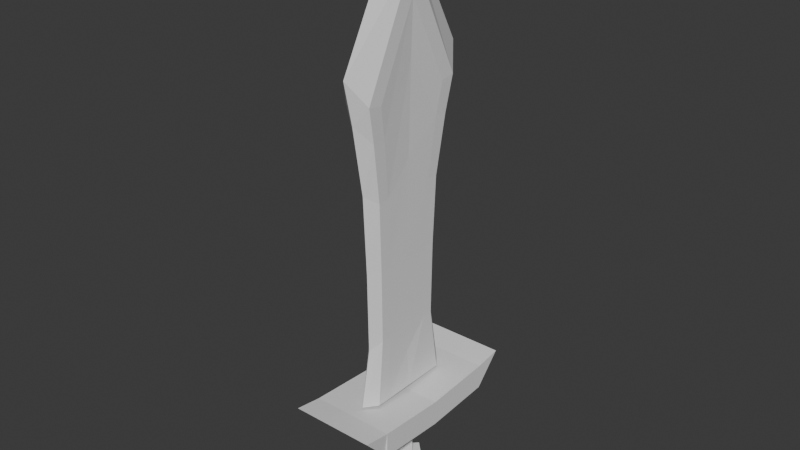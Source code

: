 # Source: Espada.blend  (saved by Blender 4.0.36; exported with 4.5.12 LTS)
import bpy
from mathutils import Matrix  # noqa: F401  (used for matrix-valued properties, if any)

bpy.ops.wm.read_factory_settings(use_empty=True)
scene = bpy.context.scene
scene.name = 'Scene'

# ---- collections
col_collection = bpy.data.collections.new('Collection'); scene.collection.children.link(col_collection)

# ---- world
world_world = bpy.data.worlds.new('World'); scene.world = world_world
world_world.use_nodes = True; world_world.node_tree.nodes.clear()
_N = world_world.node_tree.nodes; _L = world_world.node_tree.links
n0 = _N.new('ShaderNodeOutputWorld'); n0.name = 'World Output'; n0.location = (300, 300)
n1 = _N.new('ShaderNodeBackground'); n1.name = 'Background'; n1.location = (10, 300)
n1.inputs[0].default_value = (0.05088, 0.05088, 0.05088, 1.0)
_L.new(n1.outputs[0], n0.inputs[0])
n0.is_active_output = True
world_world.color = (0.05088, 0.05088, 0.05088)
world_world.use_sun_shadow = False
world_world.sun_shadow_jitter_overblur = 0.0

# ---- meshes
me_cube_004 = bpy.data.meshes.new('Cube.004')
me_cube_004.from_pydata([(-0.2584, 6.007, 3.762), (-0.2471, 6.82, 3.76), (0.2317, 6.004, 3.761), (-0.2453, 5.847, 3.93), (-0.2453, 6.979, 3.93), (0.2453, 6.979, 3.93), (0.2453, 5.847, 3.93), (-0.2453, 6.82, 3.76), (-0.2453, 6.007, 3.76), (-0.2453, 6.413, 3.735), (0.2453, 6.007, 3.76), (0.2453, 6.82, 3.76), (0.2453, 6.413, 3.735), (-0.2453, 6.007, 3.906), (-0.2453, 6.82, 3.906), (-0.2453, 6.413, 3.881), (0.2453, 6.82, 3.906), (0.2453, 6.007, 3.906), (0.2453, 6.413, 3.881), (-0.07387, 6.179, 5.631), (-0.07387, 6.413, 6.115), (-0.07387, 6.647, 5.631), (0.07387, 6.647, 5.631), (0.07387, 6.413, 6.115), (0.07387, 6.179, 5.631), (-0.0633, 6.413, 5.815), (-0.05685, 6.413, 3.91), (-0.04989, 6.413, 5.285), (-0.04567, 6.413, 4.709), (-0.04487, 6.413, 4.131), (-0.05685, 6.593, 3.91), (-0.0633, 6.614, 5.451), (-0.04487, 6.555, 4.287), (-0.04567, 6.558, 4.709), (-0.04989, 6.571, 5.111), (0.05685, 6.593, 3.91), (0.0633, 6.614, 5.451), (0.04487, 6.555, 4.287), (0.04567, 6.558, 4.709), (0.04989, 6.571, 5.111), (0.0633, 6.213, 5.451), (0.05685, 6.233, 3.91), (0.04989, 6.255, 5.111), (0.04567, 6.269, 4.709), (0.04487, 6.271, 4.287), (-0.05685, 6.233, 3.91), (-0.0633, 6.213, 5.451), (-0.04487, 6.271, 4.287), (-0.04567, 6.269, 4.709), (-0.04989, 6.255, 5.111), (0.05685, 6.413, 3.91), (0.0633, 6.413, 5.815), (0.04487, 6.413, 4.131), (0.04567, 6.413, 4.709), (0.04989, 6.413, 5.285), (-0.07387, 6.094, 5.646), (-0.07387, 6.413, 6.308), (-0.07387, 6.732, 5.646), (0.07387, 6.732, 5.646), (0.07387, 6.413, 6.308), (0.07387, 6.094, 5.646), (0.0633, 6.136, 5.444), (0.04989, 6.188, 5.108), (0.04567, 6.204, 4.709), (0.04487, 6.21, 4.29), (0.05685, 6.164, 3.91), (-0.04989, 6.188, 5.108), (-0.0633, 6.136, 5.444), (-0.04567, 6.204, 4.709), (-0.04487, 6.21, 4.29), (-0.05685, 6.164, 3.91), (0.04989, 6.639, 5.108), (0.0633, 6.69, 5.444), (0.04567, 6.623, 4.709), (0.04487, 6.616, 4.29), (0.05685, 6.662, 3.91), (-0.04989, 6.639, 5.108), (-0.0633, 6.69, 5.444), (-0.04567, 6.623, 4.709), (-0.04487, 6.616, 4.29), (-0.05685, 6.662, 3.91), (-7.733e-09, 6.826, 5.788), (-7.733e-09, 6.413, 6.55), (-7.733e-09, 6.001, 5.788), (-7.667e-09, 6.055, 5.548), (-7.676e-09, 6.121, 5.158), (-7.75e-09, 6.143, 4.709), (-7.753e-09, 6.151, 4.245), (-7.746e-09, 6.091, 3.91), (-7.667e-09, 6.772, 5.548), (-7.676e-09, 6.705, 5.158), (-7.75e-09, 6.684, 4.709), (-7.753e-09, 6.676, 4.245), (-7.746e-09, 6.735, 3.91), (-0.006456, 6.321, 3.747), (-0.09779, 6.413, 3.747), (0.08488, 6.413, 3.747), (-0.006457, 6.504, 3.747), (-0.006456, 6.321, 3.351), (-0.09779, 6.413, 3.351), (-0.006457, 6.504, 3.351), (0.08488, 6.413, 3.351), (-0.006456, 6.236, 3.225), (-0.183, 6.413, 3.225), (-0.006457, 6.589, 3.225), (0.1701, 6.413, 3.225), (-0.006456, 6.236, 3.374), (-0.183, 6.413, 3.374), (-0.006457, 6.589, 3.374), (0.1701, 6.413, 3.374)], [], [(2, 10, 17, 6), (5, 4, 14, 16), (1, 7, 14, 4), (0, 2, 6, 3), (11, 1, 4, 5), (10, 2, 0, 8), (11, 5, 16), (17, 13, 3, 6), (8, 0, 3, 13), (8, 13, 15, 9), (9, 15, 14, 7), (11, 16, 18, 12), (12, 18, 17, 10), (13, 17, 18, 15), (15, 18, 16, 14), (10, 8, 9, 12), (12, 9, 7, 11), (11, 7, 1), (32, 33, 78, 79), (31, 21, 57, 77), (38, 37, 74, 73), (23, 22, 58, 59), (40, 51, 23, 24), (49, 48, 68, 66), (21, 20, 56, 57), (51, 36, 22, 23), (33, 34, 76, 78), (31, 25, 20, 21), (51, 40, 42, 54), (54, 42, 43, 53), (53, 43, 44, 52), (52, 44, 41, 50), (46, 25, 27, 49), (49, 27, 28, 48), (48, 28, 29, 47), (47, 29, 26, 45), (36, 51, 54, 39), (39, 54, 53, 38), (38, 53, 52, 37), (37, 52, 50, 35), (39, 38, 73, 71), (42, 40, 61, 62), (20, 19, 55, 56), (19, 46, 67, 55), (34, 31, 77, 76), (46, 49, 66, 67), (36, 39, 71, 72), (25, 31, 34, 27), (27, 34, 33, 28), (28, 33, 32, 29), (29, 32, 30, 26), (25, 46, 19, 20), (83, 60, 59, 82), (82, 59, 58, 81), (84, 61, 60, 83), (89, 77, 57, 81), (84, 67, 66, 85), (85, 66, 68, 86), (86, 68, 69, 87), (87, 69, 70, 88), (89, 72, 71, 90), (90, 71, 73, 91), (91, 73, 74, 92), (92, 74, 75, 93), (24, 23, 59, 60), (43, 42, 62, 63), (37, 35, 75, 74), (48, 47, 69, 68), (30, 32, 79, 80), (22, 36, 72, 58), (44, 43, 63, 64), (47, 45, 70, 69), (40, 24, 60, 61), (41, 44, 64, 65), (79, 92, 93, 80), (78, 91, 92, 79), (76, 90, 91, 78), (77, 89, 90, 76), (64, 87, 88, 65), (63, 86, 87, 64), (62, 85, 86, 63), (61, 84, 85, 62), (72, 89, 81, 58), (67, 84, 83, 55), (56, 82, 81, 57), (55, 83, 82, 56), (108, 107, 106, 109), (95, 94, 98, 99), (94, 96, 101, 98), (97, 95, 99, 100), (96, 97, 100, 101), (104, 105, 102, 103), (105, 104, 108, 109), (103, 102, 106, 107), (102, 105, 109, 106), (104, 103, 107, 108)])
_k = {(92, 93): 1.0, (91, 92): 1.0, (90, 91): 1.0, (89, 90): 1.0, (87, 88): 1.0, (86, 87): 1.0, (85, 86): 1.0, (84, 85): 1.0, (81, 89): 1.0, (83, 84): 1.0, (81, 82): 1.0, (82, 83): 1.0}
me_cube_004.attributes.new('crease_edge', 'FLOAT', 'EDGE').data.foreach_set('value', [_k.get((min(e.vertices), max(e.vertices)), 0.0) for e in me_cube_004.edges])
_uv = me_cube_004.uv_layers.new(name='UVMap')
_uv.uv.foreach_set('vector', [0.625, 0.75, 0.625, 0.7148, 0.625, 0.7148, 0.625, 0.75, 0.625, 0.5, 0.875, 0.5, 0.875, 0.5352, 0.625, 0.5352, 0.875, 0.5, 0.875, 0.5352, 0.875, 0.5352, 0.875, 0.5, 0.875, 0.75, 0.625, 0.75, 0.625, 0.75, 0.875, 0.75, 0.625, 0.5, 0.875, 0.5, 0.875, 0.5, 0.625, 0.5, 0.625, 0.7148, 0.625, 0.75, 0.875, 0.75, 0.875, 0.7148, 0.625, 0.5, 0.625, 0.5, 0.625, 0.5352, 0.625, 0.7148, 0.875, 0.7148, 0.875, 0.75, 0.625, 0.75, 0.875, 0.7148, 0.875, 0.75, 0.875, 0.75, 0.875, 0.7148, 0.875, 0.7148, 0.875, 0.7148, 0.875, 0.625, 0.875, 0.625, 0.875, 0.625, 0.875, 0.625, 0.875, 0.5352, 0.875, 0.5352, 0.625, 0.5352, 0.625, 0.5352, 0.625, 0.625, 0.625, 0.625, 0.625, 0.625, 0.625, 0.625, 0.625, 0.7148, 0.625, 0.7148, 0.875, 0.7148, 0.625, 0.7148, 0.625, 0.625, 0.875, 0.625, 0.875, 0.625, 0.625, 0.625, 0.625, 0.5352, 0.875, 0.5352, 0.625, 0.7148, 0.875, 0.7148, 0.875, 0.625, 0.625, 0.625, 0.625, 0.625, 0.875, 0.625, 0.875, 0.5352, 0.625, 0.5352, 0.625, 0.5352, 0.875, 0.5352, 0.875, 0.5, 0.8788, 0.5324, 0.875, 0.5352, 0.875, 0.5352, 0.8788, 0.5324, 0.875, 0.5352, 0.875, 0.5352, 0.875, 0.5352, 0.875, 0.5352, 0.625, 0.5352, 0.6212, 0.5324, 0.6212, 0.5324, 0.625, 0.5352, 0.625, 0.625, 0.625, 0.5352, 0.625, 0.5352, 0.625, 0.625, 0.625, 0.7148, 0.625, 0.625, 0.625, 0.625, 0.625, 0.7148, 0.8788, 0.7176, 0.875, 0.7148, 0.875, 0.7148, 0.8788, 0.7176, 0.875, 0.5352, 0.875, 0.625, 0.875, 0.625, 0.875, 0.5352, 0.625, 0.625, 0.625, 0.5352, 0.625, 0.5352, 0.625, 0.625, 0.875, 0.5352, 0.8788, 0.5324, 0.8788, 0.5324, 0.875, 0.5352, 0.875, 0.5352, 0.875, 0.625, 0.875, 0.625, 0.875, 0.5352, 0.625, 0.625, 0.625, 0.7148, 0.6212, 0.7176, 0.625, 0.625, 0.625, 0.625, 0.6212, 0.7176, 0.625, 0.7148, 0.625, 0.625, 0.625, 0.625, 0.625, 0.7148, 0.6212, 0.7176, 0.625, 0.625, 0.625, 0.625, 0.6212, 0.7176, 0.625, 0.7148, 0.625, 0.625, 0.875, 0.7148, 0.875, 0.625, 0.875, 0.625, 0.8788, 0.7176, 0.8788, 0.7176, 0.875, 0.625, 0.875, 0.625, 0.875, 0.7148, 0.875, 0.7148, 0.875, 0.625, 0.875, 0.625, 0.8788, 0.7176, 0.8788, 0.7176, 0.875, 0.625, 0.875, 0.625, 0.875, 0.7148, 0.625, 0.5352, 0.625, 0.625, 0.625, 0.625, 0.6212, 0.5324, 0.6212, 0.5324, 0.625, 0.625, 0.625, 0.625, 0.625, 0.5352, 0.625, 0.5352, 0.625, 0.625, 0.625, 0.625, 0.6212, 0.5324, 0.6212, 0.5324, 0.625, 0.625, 0.625, 0.625, 0.625, 0.5352, 0.6212, 0.5324, 0.625, 0.5352, 0.625, 0.5352, 0.6212, 0.5324, 0.6212, 0.7176, 0.625, 0.7148, 0.625, 0.7148, 0.6212, 0.7176, 0.875, 0.625, 0.875, 0.7148, 0.875, 0.7148, 0.875, 0.625, 0.875, 0.7148, 0.875, 0.7148, 0.875, 0.7148, 0.875, 0.7148, 0.8788, 0.5324, 0.875, 0.5352, 0.875, 0.5352, 0.8788, 0.5324, 0.875, 0.7148, 0.8788, 0.7176, 0.8788, 0.7176, 0.875, 0.7148, 0.625, 0.5352, 0.6212, 0.5324, 0.6212, 0.5324, 0.625, 0.5352, 0.875, 0.625, 0.875, 0.5352, 0.8788, 0.5324, 0.875, 0.625, 0.875, 0.625, 0.8788, 0.5324, 0.875, 0.5352, 0.875, 0.625, 0.875, 0.625, 0.875, 0.5352, 0.8788, 0.5324, 0.875, 0.625, 0.875, 0.625, 0.8788, 0.5324, 0.875, 0.5352, 0.875, 0.625, 0.875, 0.625, 0.875, 0.7148, 0.875, 0.7148, 0.875, 0.625, 0.75, 0.7148, 0.625, 0.7148, 0.625, 0.625, 0.75, 0.625, 0.75, 0.625, 0.625, 0.625, 0.625, 0.5352, 0.75, 0.5352, 0.75, 0.7148, 0.625, 0.7148, 0.625, 0.7148, 0.75, 0.7148, 0.75, 0.5352, 0.875, 0.5352, 0.875, 0.5352, 0.75, 0.5352, 0.75, 0.7148, 0.875, 0.7148, 0.8788, 0.7176, 0.75, 0.7176, 0.75, 0.7176, 0.8788, 0.7176, 0.875, 0.7148, 0.75, 0.7148, 0.75, 0.7148, 0.875, 0.7148, 0.8788, 0.7176, 0.75, 0.7176, 0.75, 0.7176, 0.8788, 0.7176, 0.875, 0.7148, 0.75, 0.7148, 0.75, 0.5352, 0.625, 0.5352, 0.6212, 0.5324, 0.75, 0.5324, 0.75, 0.5324, 0.6212, 0.5324, 0.625, 0.5352, 0.75, 0.5352, 0.75, 0.5352, 0.625, 0.5352, 0.6212, 0.5324, 0.75, 0.5324, 0.75, 0.5324, 0.6212, 0.5324, 0.625, 0.5352, 0.75, 0.5352, 0.625, 0.7148, 0.625, 0.625, 0.625, 0.625, 0.625, 0.7148, 0.625, 0.7148, 0.6212, 0.7176, 0.6212, 0.7176, 0.625, 0.7148, 0.6212, 0.5324, 0.625, 0.5352, 0.625, 0.5352, 0.6212, 0.5324, 0.875, 0.7148, 0.8788, 0.7176, 0.8788, 0.7176, 0.875, 0.7148, 0.875, 0.5352, 0.8788, 0.5324, 0.8788, 0.5324, 0.875, 0.5352, 0.625, 0.5352, 0.625, 0.5352, 0.625, 0.5352, 0.625, 0.5352, 0.6212, 0.7176, 0.625, 0.7148, 0.625, 0.7148, 0.6212, 0.7176, 0.8788, 0.7176, 0.875, 0.7148, 0.875, 0.7148, 0.8788, 0.7176, 0.625, 0.7148, 0.625, 0.7148, 0.625, 0.7148, 0.625, 0.7148, 0.625, 0.7148, 0.6212, 0.7176, 0.6212, 0.7176, 0.625, 0.7148, 0.8788, 0.5324, 0.75, 0.5324, 0.75, 0.5352, 0.875, 0.5352, 0.875, 0.5352, 0.75, 0.5352, 0.75, 0.5324, 0.8788, 0.5324, 0.8788, 0.5324, 0.75, 0.5324, 0.75, 0.5352, 0.875, 0.5352, 0.875, 0.5352, 0.75, 0.5352, 0.75, 0.5324, 0.8788, 0.5324, 0.6212, 0.7176, 0.75, 0.7176, 0.75, 0.7148, 0.625, 0.7148, 0.625, 0.7148, 0.75, 0.7148, 0.75, 0.7176, 0.6212, 0.7176, 0.6212, 0.7176, 0.75, 0.7176, 0.75, 0.7148, 0.625, 0.7148, 0.625, 0.7148, 0.75, 0.7148, 0.75, 0.7176, 0.6212, 0.7176, 0.625, 0.5352, 0.75, 0.5352, 0.75, 0.5352, 0.625, 0.5352, 0.875, 0.7148, 0.75, 0.7148, 0.75, 0.7148, 0.875, 0.7148, 0.875, 0.625, 0.75, 0.625, 0.75, 0.5352, 0.875, 0.5352, 0.875, 0.7148, 0.75, 0.7148, 0.75, 0.625, 0.875, 0.625, 0.625, 0.5, 0.875, 0.5, 0.875, 0.75, 0.625, 0.75, 0.875, 0.5, 0.875, 0.75, 0.875, 0.75, 0.875, 0.5, 0.875, 0.75, 0.625, 0.75, 0.625, 0.75, 0.875, 0.75, 0.625, 0.5, 0.875, 0.5, 0.875, 0.5, 0.625, 0.5, 0.625, 0.75, 0.625, 0.5, 0.625, 0.5, 0.625, 0.75, 0.625, 0.5, 0.625, 0.75, 0.875, 0.75, 0.875, 0.5, 0.625, 0.75, 0.625, 0.5, 0.625, 0.5, 0.625, 0.75, 0.875, 0.5, 0.875, 0.75, 0.875, 0.75, 0.875, 0.5, 0.875, 0.75, 0.625, 0.75, 0.625, 0.75, 0.875, 0.75, 0.625, 0.5, 0.875, 0.5, 0.875, 0.5, 0.625, 0.5])
me_cube_004.update()

# ---- objects
ob_cube_005 = bpy.data.objects.new('Cube.005', me_cube_004)

# ---- transforms, parenting, visibility, modifiers, constraints
ob_cube_005.location = (0.0, -6.431, -2.444)

# ---- collection membership
col_collection.objects.link(ob_cube_005)

# ---- scene / render settings (as saved in the file)
scene.frame_start = 1; scene.frame_end = 250; scene.frame_set(1)
scene.render.engine = 'BLENDER_EEVEE_NEXT'
scene.cycles.sampling_pattern = 'TABULATED_SOBOL'
bpy.context.view_layer.update()

# ---- added for rendering (the .blend has no active camera and no usable light): camera, sun
cam_auto = bpy.data.cameras.new('AutoCamera')
cam_auto.lens = 50.0
cam_auto.sensor_width = 36.0
cam_auto.clip_end = 1000.0
ob_auto_camera = bpy.data.objects.new('AutoCamera', cam_auto)
scene.collection.objects.link(ob_auto_camera)
ob_auto_camera.location = (3.27591, -3.95659, 5.06925)
ob_auto_camera.rotation_euler = (1.09748, -7.21219e-08, 0.694738)
scene.camera = ob_auto_camera
light_auto_sun = bpy.data.lights.new('AutoSun', 'SUN')
light_auto_sun.energy = 3.0
light_auto_sun.angle = 0.0523599
ob_auto_sun = bpy.data.objects.new('AutoSun', light_auto_sun)
scene.collection.objects.link(ob_auto_sun)
ob_auto_sun.rotation_euler = (0.872665, 0.174533, 0.523599)
bpy.context.view_layer.update()
